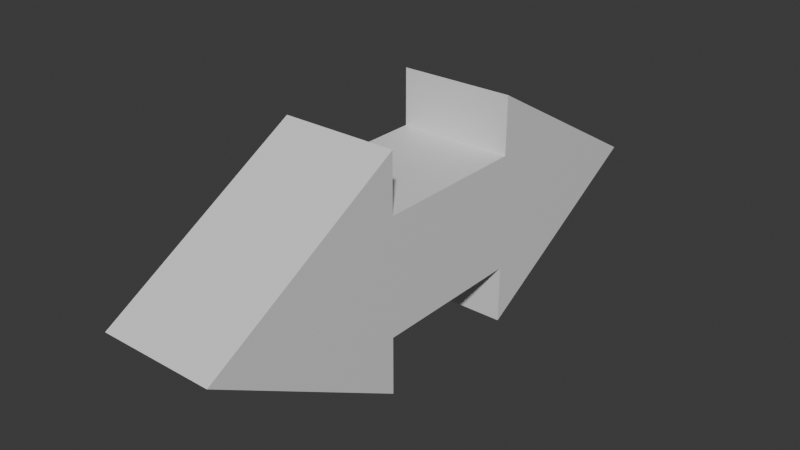 # Source: DoubleArrow.blend  (saved by Blender 4.0.36; exported with 4.5.12 LTS)
import bpy
from mathutils import Matrix  # noqa: F401  (used for matrix-valued properties, if any)

bpy.ops.wm.read_factory_settings(use_empty=True)
scene = bpy.context.scene
scene.name = 'Scene'

# ---- collections
col_collection = bpy.data.collections.new('Collection'); scene.collection.children.link(col_collection)

# ---- materials (node trees are filled in below, after node groups)
mat_material_001 = bpy.data.materials.new('Material.001')
mat_material_001.alpha_threshold = 0.0
mat_material_001.use_transparent_shadow = False
mat_material_001.roughness = 0.5
mat_material_001.line_color = (0.0, 0.0, 0.0, 1.0)

# ---- material node trees
mat_material_001.use_nodes = True; mat_material_001.node_tree.nodes.clear()
_N = mat_material_001.node_tree.nodes; _L = mat_material_001.node_tree.links
n0 = _N.new('ShaderNodeOutputMaterial'); n0.name = 'Material Output'; n0.location = (300, 300)
n1 = _N.new('ShaderNodeBsdfPrincipled'); n1.name = 'Principled BSDF'; n1.location = (10, 300)
n1.inputs[3].default_value = 1.45
_L.new(n1.outputs[0], n0.inputs[0])
n0.is_active_output = True

# ---- world
world_world = bpy.data.worlds.new('World'); scene.world = world_world
world_world.use_nodes = True; world_world.node_tree.nodes.clear()
_N = world_world.node_tree.nodes; _L = world_world.node_tree.links
n0 = _N.new('ShaderNodeOutputWorld'); n0.name = 'World Output'; n0.location = (300, 300)
n1 = _N.new('ShaderNodeBackground'); n1.name = 'Background'; n1.location = (10, 300)
n1.inputs[0].default_value = (0.05088, 0.05088, 0.05088, 1.0)
_L.new(n1.outputs[0], n0.inputs[0])
n0.is_active_output = True
world_world.color = (0.05088, 0.05088, 0.05088)
world_world.use_sun_shadow = False
world_world.sun_shadow_jitter_overblur = 0.0

# ---- meshes
me_cube_001 = bpy.data.meshes.new('Cube.001')
me_cube_001.from_pydata([(-0.1, 0.2, -0.1357), (-0.1, 2.384e-07, -0.4857), (0.1, 2.384e-07, -0.4857), (0.1, -0.2, -0.1357), (-0.1, -0.2, -0.1357), (0.1, 0.2, -0.1357), (0.1, 0.1, -0.1357), (0.1, -0.1, -0.1357), (-0.1, 0.1, -0.1357), (-0.1, -0.1, -0.1357), (-0.1, -0.1, 0.1357), (0.1, 0.1, 0.1357), (-0.1, 0.1, 0.1357), (0.1, -0.1, 0.1357), (-0.1, -0.2, 0.1357), (-0.1, 0.0, 0.4857), (0.1, 0.0, 0.4857), (0.1, 0.2, 0.1357), (-0.1, 0.2, 0.1357), (0.1, -0.2, 0.1357)], [], [(8, 6, 5, 0), (7, 9, 4, 3), (6, 7, 3, 5), (9, 8, 0, 4), (3, 4, 1, 2), (0, 5, 2, 1), (5, 3, 2), (1, 4, 0), (10, 13, 19, 14), (10, 12, 8, 9), (11, 12, 18, 17), (13, 11, 17, 19), (7, 6, 11, 13), (9, 7, 13, 10), (12, 10, 14, 18), (6, 8, 12, 11), (17, 18, 15, 16), (14, 19, 16, 15), (19, 17, 16), (15, 18, 14)])
_uv = me_cube_001.uv_layers.new(name='UVMap')
_uv.uv.foreach_set('vector', [0.125, 0.625, 0.375, 0.625, 0.375, 0.625, 0.125, 0.625, 0.625, 0.625, 0.875, 0.625, 0.875, 0.625, 0.625, 0.625, 0.375, 0.625, 0.625, 0.625, 0.625, 0.625, 0.375, 0.625, 0.625, 0.125, 0.375, 0.125, 0.375, 0.125, 0.625, 0.125, 0.625, 0.625, 0.875, 0.625, 0.875, 0.75, 0.625, 0.75, 0.125, 0.625, 0.375, 0.625, 0.375, 0.75, 0.125, 0.75, 0.375, 0.625, 0.625, 0.625, 0.375, 0.75, 0.625, 0.0, 0.625, 0.125, 0.375, 0.125, 0.125, 0.625, 0.375, 0.625, 0.375, 0.625, 0.125, 0.625, 0.375, 0.125, 0.625, 0.125, 0.625, 0.25, 0.375, 0.25, 0.625, 0.625, 0.875, 0.625, 0.875, 0.625, 0.625, 0.625, 0.375, 0.625, 0.625, 0.625, 0.625, 0.625, 0.375, 0.625, 0.375, 0.5, 0.625, 0.5, 0.625, 0.625, 0.375, 0.625, 0.125, 0.5, 0.375, 0.5, 0.375, 0.625, 0.125, 0.625, 0.625, 0.125, 0.375, 0.125, 0.375, 0.125, 0.625, 0.125, 0.625, 0.5, 0.875, 0.5, 0.875, 0.625, 0.625, 0.625, 0.625, 0.625, 0.875, 0.625, 0.875, 0.75, 0.625, 0.75, 0.125, 0.625, 0.375, 0.625, 0.375, 0.75, 0.125, 0.75, 0.375, 0.625, 0.625, 0.625, 0.375, 0.75, 0.625, 0.0, 0.625, 0.125, 0.375, 0.125])
me_cube_001.materials.append(mat_material_001)
me_cube_001.use_mirror_vertex_groups = False
me_cube_001.update()

# ---- objects
ob_cube_001 = bpy.data.objects.new('Cube.001', me_cube_001)

# ---- transforms, parenting, visibility, modifiers, constraints
ob_cube_001.location = (0.0, 0.0, 0.0)
ob_cube_001.rotation_euler = (1.571, 0.0, 0.0)
ob_cube_001.lock_rotations_4d = False
ob_cube_001.empty_display_type = 'ARROWS'
ob_cube_001.lineart.crease_threshold = 0.0

# ---- collection membership
col_collection.objects.link(ob_cube_001)

# ---- scene / render settings (as saved in the file)
scene.frame_start = 1; scene.frame_end = 250; scene.frame_set(1)
scene.render.engine = 'BLENDER_EEVEE_NEXT'
scene.cycles.sampling_pattern = 'TABULATED_SOBOL'
bpy.context.view_layer.update()

# ---- added for rendering (the .blend has no active camera and no usable light): camera, sun
cam_auto = bpy.data.cameras.new('AutoCamera')
cam_auto.lens = 50.0
cam_auto.sensor_width = 36.0
cam_auto.clip_end = 1000.0
ob_auto_camera = bpy.data.objects.new('AutoCamera', cam_auto)
scene.collection.objects.link(ob_auto_camera)
ob_auto_camera.location = (0.98946, -1.18735, 0.791568)
ob_auto_camera.rotation_euler = (1.09748, -7.21219e-08, 0.694738)
scene.camera = ob_auto_camera
light_auto_sun = bpy.data.lights.new('AutoSun', 'SUN')
light_auto_sun.energy = 3.0
light_auto_sun.angle = 0.0523599
ob_auto_sun = bpy.data.objects.new('AutoSun', light_auto_sun)
scene.collection.objects.link(ob_auto_sun)
ob_auto_sun.rotation_euler = (0.872665, 0.174533, 0.523599)
bpy.context.view_layer.update()
